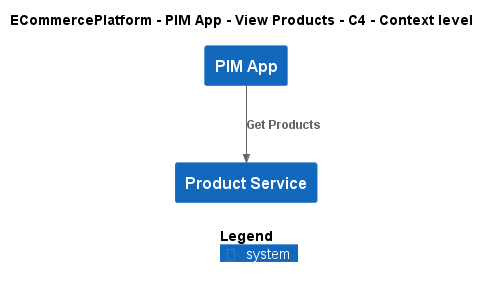

The diagram above was rendered by PlantUML. Its source (embedded in the PNG):
@startuml
!include ..\..\..\..\..\.c4s\C4_Context.puml

AddElementTag("c4interflow:lifecycle:new", $bgColor=green, $fontColor=#ffffff, $borderColor=green, $shadowing="False")
AddElementTag("c4interflow:lifecycle:changed", $bgColor=orange, $fontColor=#ffffff, $borderColor=orange, $shadowing="False")
AddElementTag("c4interflow:lifecycle:removed", $bgColor=red, $fontColor=#ffffff, $borderColor=red, $shadowing="False")

AddRelTag("c4interflow:lifecycle:new", $textColor=green, $lineColor=green)
AddRelTag("c4interflow:lifecycle:changed", $textColor=orange, $lineColor=orange)
AddRelTag("c4interflow:lifecycle:removed", $textColor=red, $lineColor=red)

SHOW_PERSON_PORTRAIT()
LAYOUT_TOP_DOWN()

skinparam linetype polyline

title ECommercePlatform - PIM App - View Products - C4 - Context level

System(ECommercePlatform.SoftwareSystems.PIMApp, "PIM App", "")
System(ECommercePlatform.SoftwareSystems.ProductService, "Product Service", "")

Rel(ECommercePlatform.SoftwareSystems.PIMApp, ECommercePlatform.SoftwareSystems.ProductService, "Get Products")


SHOW_LEGEND()
@enduml